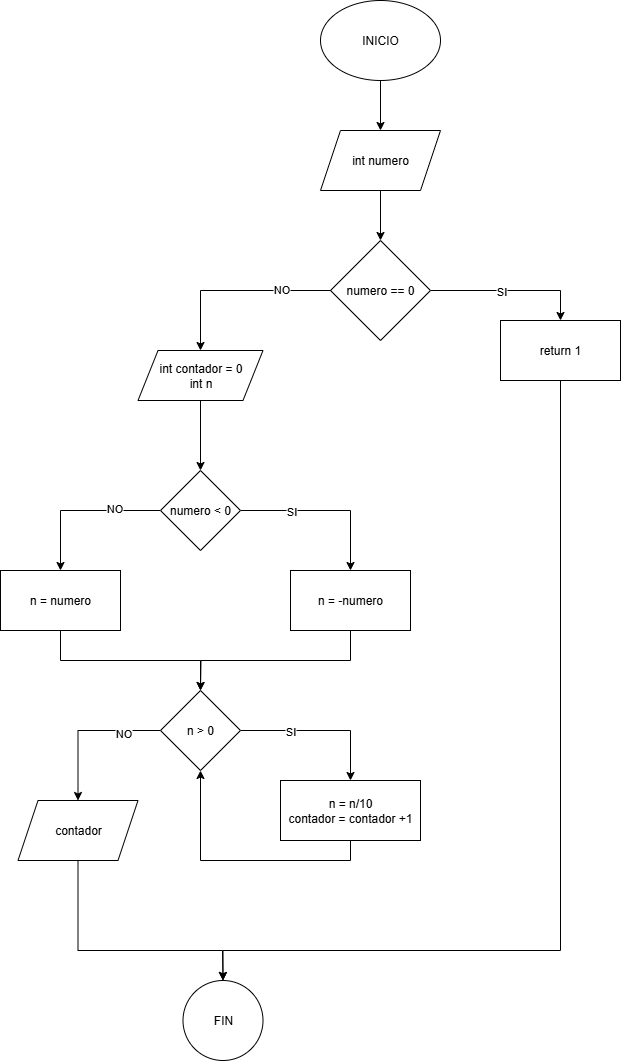

The diagram above was exported from draw.io. Its source (the exported page's mxGraphModel, read from the mxfile embedded in the PNG):
<mxGraphModel dx="1703" dy="937" grid="1" gridSize="10" guides="1" tooltips="1" connect="1" arrows="1" fold="1" page="1" pageScale="1" pageWidth="850" pageHeight="1100" math="0" shadow="0">
  <root>
    <mxCell id="0" />
    <mxCell id="1" parent="0" />
    <mxCell id="NLybCe0U3EWWq0wqe2N1-5" value="" style="edgeStyle=orthogonalEdgeStyle;rounded=0;orthogonalLoop=1;jettySize=auto;html=1;" edge="1" parent="1" source="NLybCe0U3EWWq0wqe2N1-1" target="NLybCe0U3EWWq0wqe2N1-4">
      <mxGeometry relative="1" as="geometry" />
    </mxCell>
    <mxCell id="NLybCe0U3EWWq0wqe2N1-1" value="INICIO" style="ellipse;whiteSpace=wrap;html=1;" vertex="1" parent="1">
      <mxGeometry x="260" y="80" width="120" height="80" as="geometry" />
    </mxCell>
    <mxCell id="NLybCe0U3EWWq0wqe2N1-7" value="" style="edgeStyle=orthogonalEdgeStyle;rounded=0;orthogonalLoop=1;jettySize=auto;html=1;" edge="1" parent="1" source="NLybCe0U3EWWq0wqe2N1-4" target="NLybCe0U3EWWq0wqe2N1-6">
      <mxGeometry relative="1" as="geometry" />
    </mxCell>
    <mxCell id="NLybCe0U3EWWq0wqe2N1-4" value="int numero" style="shape=parallelogram;perimeter=parallelogramPerimeter;whiteSpace=wrap;html=1;fixedSize=1;" vertex="1" parent="1">
      <mxGeometry x="260" y="210" width="120" height="60" as="geometry" />
    </mxCell>
    <mxCell id="NLybCe0U3EWWq0wqe2N1-9" value="" style="edgeStyle=orthogonalEdgeStyle;rounded=0;orthogonalLoop=1;jettySize=auto;html=1;entryX=0.5;entryY=0;entryDx=0;entryDy=0;" edge="1" parent="1" source="NLybCe0U3EWWq0wqe2N1-6" target="NLybCe0U3EWWq0wqe2N1-17">
      <mxGeometry relative="1" as="geometry">
        <mxPoint x="450" y="370" as="targetPoint" />
      </mxGeometry>
    </mxCell>
    <mxCell id="NLybCe0U3EWWq0wqe2N1-12" value="SI" style="edgeLabel;html=1;align=center;verticalAlign=middle;resizable=0;points=[];" vertex="1" connectable="0" parent="NLybCe0U3EWWq0wqe2N1-9">
      <mxGeometry x="-0.1336" relative="1" as="geometry">
        <mxPoint as="offset" />
      </mxGeometry>
    </mxCell>
    <mxCell id="NLybCe0U3EWWq0wqe2N1-14" value="" style="edgeStyle=orthogonalEdgeStyle;rounded=0;orthogonalLoop=1;jettySize=auto;html=1;" edge="1" parent="1" source="NLybCe0U3EWWq0wqe2N1-16" target="NLybCe0U3EWWq0wqe2N1-13">
      <mxGeometry relative="1" as="geometry" />
    </mxCell>
    <mxCell id="NLybCe0U3EWWq0wqe2N1-6" value="numero == 0" style="rhombus;whiteSpace=wrap;html=1;" vertex="1" parent="1">
      <mxGeometry x="270" y="320" width="100" height="100" as="geometry" />
    </mxCell>
    <mxCell id="NLybCe0U3EWWq0wqe2N1-21" value="" style="edgeStyle=orthogonalEdgeStyle;rounded=0;orthogonalLoop=1;jettySize=auto;html=1;" edge="1" parent="1" source="NLybCe0U3EWWq0wqe2N1-13" target="NLybCe0U3EWWq0wqe2N1-20">
      <mxGeometry relative="1" as="geometry" />
    </mxCell>
    <mxCell id="NLybCe0U3EWWq0wqe2N1-25" value="SI" style="edgeLabel;html=1;align=center;verticalAlign=middle;resizable=0;points=[];" vertex="1" connectable="0" parent="NLybCe0U3EWWq0wqe2N1-21">
      <mxGeometry x="-0.409" y="-5" relative="1" as="geometry">
        <mxPoint y="-5" as="offset" />
      </mxGeometry>
    </mxCell>
    <mxCell id="NLybCe0U3EWWq0wqe2N1-23" value="" style="edgeStyle=orthogonalEdgeStyle;rounded=0;orthogonalLoop=1;jettySize=auto;html=1;" edge="1" parent="1" source="NLybCe0U3EWWq0wqe2N1-13" target="NLybCe0U3EWWq0wqe2N1-22">
      <mxGeometry relative="1" as="geometry" />
    </mxCell>
    <mxCell id="NLybCe0U3EWWq0wqe2N1-24" value="NO" style="edgeLabel;html=1;align=center;verticalAlign=middle;resizable=0;points=[];" vertex="1" connectable="0" parent="NLybCe0U3EWWq0wqe2N1-23">
      <mxGeometry x="-0.4244" y="-3" relative="1" as="geometry">
        <mxPoint as="offset" />
      </mxGeometry>
    </mxCell>
    <mxCell id="NLybCe0U3EWWq0wqe2N1-13" value="numero &amp;lt; 0" style="rhombus;whiteSpace=wrap;html=1;" vertex="1" parent="1">
      <mxGeometry x="100" y="550" width="80" height="80" as="geometry" />
    </mxCell>
    <mxCell id="NLybCe0U3EWWq0wqe2N1-40" value="" style="edgeStyle=orthogonalEdgeStyle;rounded=0;orthogonalLoop=1;jettySize=auto;html=1;entryX=0.5;entryY=0;entryDx=0;entryDy=0;" edge="1" parent="1" source="NLybCe0U3EWWq0wqe2N1-17" target="NLybCe0U3EWWq0wqe2N1-37">
      <mxGeometry relative="1" as="geometry">
        <mxPoint x="500" y="540" as="targetPoint" />
        <Array as="points">
          <mxPoint x="500" y="1030" />
          <mxPoint x="162" y="1030" />
        </Array>
      </mxGeometry>
    </mxCell>
    <mxCell id="NLybCe0U3EWWq0wqe2N1-17" value="return 1" style="rounded=0;whiteSpace=wrap;html=1;" vertex="1" parent="1">
      <mxGeometry x="440" y="400" width="120" height="60" as="geometry" />
    </mxCell>
    <mxCell id="NLybCe0U3EWWq0wqe2N1-18" value="" style="edgeStyle=orthogonalEdgeStyle;rounded=0;orthogonalLoop=1;jettySize=auto;html=1;" edge="1" parent="1" source="NLybCe0U3EWWq0wqe2N1-6" target="NLybCe0U3EWWq0wqe2N1-16">
      <mxGeometry relative="1" as="geometry">
        <mxPoint x="270" y="370" as="sourcePoint" />
        <mxPoint x="140" y="550" as="targetPoint" />
      </mxGeometry>
    </mxCell>
    <mxCell id="NLybCe0U3EWWq0wqe2N1-19" value="NO" style="edgeLabel;html=1;align=center;verticalAlign=middle;resizable=0;points=[];" vertex="1" connectable="0" parent="NLybCe0U3EWWq0wqe2N1-18">
      <mxGeometry x="-0.4671" y="-2" relative="1" as="geometry">
        <mxPoint as="offset" />
      </mxGeometry>
    </mxCell>
    <mxCell id="NLybCe0U3EWWq0wqe2N1-16" value="int contador = 0&lt;div&gt;int n&lt;/div&gt;" style="shape=parallelogram;perimeter=parallelogramPerimeter;whiteSpace=wrap;html=1;fixedSize=1;" vertex="1" parent="1">
      <mxGeometry x="77.5" y="430" width="125" height="50" as="geometry" />
    </mxCell>
    <mxCell id="NLybCe0U3EWWq0wqe2N1-29" value="" style="edgeStyle=orthogonalEdgeStyle;rounded=0;orthogonalLoop=1;jettySize=auto;html=1;exitX=0.5;exitY=1;exitDx=0;exitDy=0;" edge="1" parent="1" source="NLybCe0U3EWWq0wqe2N1-20">
      <mxGeometry relative="1" as="geometry">
        <mxPoint x="140" y="770" as="targetPoint" />
      </mxGeometry>
    </mxCell>
    <mxCell id="NLybCe0U3EWWq0wqe2N1-20" value="n = -numero" style="whiteSpace=wrap;html=1;" vertex="1" parent="1">
      <mxGeometry x="230" y="650" width="120" height="60" as="geometry" />
    </mxCell>
    <mxCell id="NLybCe0U3EWWq0wqe2N1-27" value="" style="edgeStyle=orthogonalEdgeStyle;rounded=0;orthogonalLoop=1;jettySize=auto;html=1;exitX=0.5;exitY=1;exitDx=0;exitDy=0;" edge="1" parent="1" source="NLybCe0U3EWWq0wqe2N1-22" target="NLybCe0U3EWWq0wqe2N1-26">
      <mxGeometry relative="1" as="geometry" />
    </mxCell>
    <mxCell id="NLybCe0U3EWWq0wqe2N1-22" value="n = numero" style="whiteSpace=wrap;html=1;" vertex="1" parent="1">
      <mxGeometry x="-60" y="650" width="120" height="60" as="geometry" />
    </mxCell>
    <mxCell id="NLybCe0U3EWWq0wqe2N1-31" value="" style="edgeStyle=orthogonalEdgeStyle;rounded=0;orthogonalLoop=1;jettySize=auto;html=1;" edge="1" parent="1" source="NLybCe0U3EWWq0wqe2N1-26" target="NLybCe0U3EWWq0wqe2N1-30">
      <mxGeometry relative="1" as="geometry" />
    </mxCell>
    <mxCell id="NLybCe0U3EWWq0wqe2N1-35" value="SI" style="edgeLabel;html=1;align=center;verticalAlign=middle;resizable=0;points=[];" vertex="1" connectable="0" parent="NLybCe0U3EWWq0wqe2N1-31">
      <mxGeometry x="-0.3863" y="-3" relative="1" as="geometry">
        <mxPoint x="1" y="-3" as="offset" />
      </mxGeometry>
    </mxCell>
    <mxCell id="NLybCe0U3EWWq0wqe2N1-33" value="" style="edgeStyle=orthogonalEdgeStyle;rounded=0;orthogonalLoop=1;jettySize=auto;html=1;" edge="1" parent="1" source="NLybCe0U3EWWq0wqe2N1-26" target="NLybCe0U3EWWq0wqe2N1-32">
      <mxGeometry relative="1" as="geometry" />
    </mxCell>
    <mxCell id="NLybCe0U3EWWq0wqe2N1-36" value="NO" style="edgeLabel;html=1;align=center;verticalAlign=middle;resizable=0;points=[];" vertex="1" connectable="0" parent="NLybCe0U3EWWq0wqe2N1-33">
      <mxGeometry x="-0.4934" y="2" relative="1" as="geometry">
        <mxPoint as="offset" />
      </mxGeometry>
    </mxCell>
    <mxCell id="NLybCe0U3EWWq0wqe2N1-26" value="n &amp;gt; 0" style="rhombus;whiteSpace=wrap;html=1;" vertex="1" parent="1">
      <mxGeometry x="100" y="770" width="80" height="80" as="geometry" />
    </mxCell>
    <mxCell id="NLybCe0U3EWWq0wqe2N1-42" value="" style="edgeStyle=orthogonalEdgeStyle;rounded=0;orthogonalLoop=1;jettySize=auto;html=1;entryX=0.5;entryY=1;entryDx=0;entryDy=0;exitX=0.5;exitY=1;exitDx=0;exitDy=0;" edge="1" parent="1" source="NLybCe0U3EWWq0wqe2N1-30" target="NLybCe0U3EWWq0wqe2N1-26">
      <mxGeometry relative="1" as="geometry">
        <mxPoint x="290" y="1010" as="targetPoint" />
      </mxGeometry>
    </mxCell>
    <mxCell id="NLybCe0U3EWWq0wqe2N1-30" value="n = n/10&lt;div&gt;contador = contador +1&lt;/div&gt;" style="whiteSpace=wrap;html=1;" vertex="1" parent="1">
      <mxGeometry x="220" y="860" width="140" height="60" as="geometry" />
    </mxCell>
    <mxCell id="NLybCe0U3EWWq0wqe2N1-38" value="" style="edgeStyle=orthogonalEdgeStyle;rounded=0;orthogonalLoop=1;jettySize=auto;html=1;exitX=0.5;exitY=1;exitDx=0;exitDy=0;" edge="1" parent="1" source="NLybCe0U3EWWq0wqe2N1-32" target="NLybCe0U3EWWq0wqe2N1-37">
      <mxGeometry relative="1" as="geometry">
        <Array as="points">
          <mxPoint x="18" y="1030" />
          <mxPoint x="162" y="1030" />
        </Array>
      </mxGeometry>
    </mxCell>
    <mxCell id="NLybCe0U3EWWq0wqe2N1-32" value="contador" style="shape=parallelogram;perimeter=parallelogramPerimeter;whiteSpace=wrap;html=1;fixedSize=1;" vertex="1" parent="1">
      <mxGeometry x="-42.5" y="880" width="120" height="60" as="geometry" />
    </mxCell>
    <mxCell id="NLybCe0U3EWWq0wqe2N1-37" value="FIN" style="ellipse;whiteSpace=wrap;html=1;" vertex="1" parent="1">
      <mxGeometry x="122.5" y="1060" width="80" height="80" as="geometry" />
    </mxCell>
  </root>
</mxGraphModel>